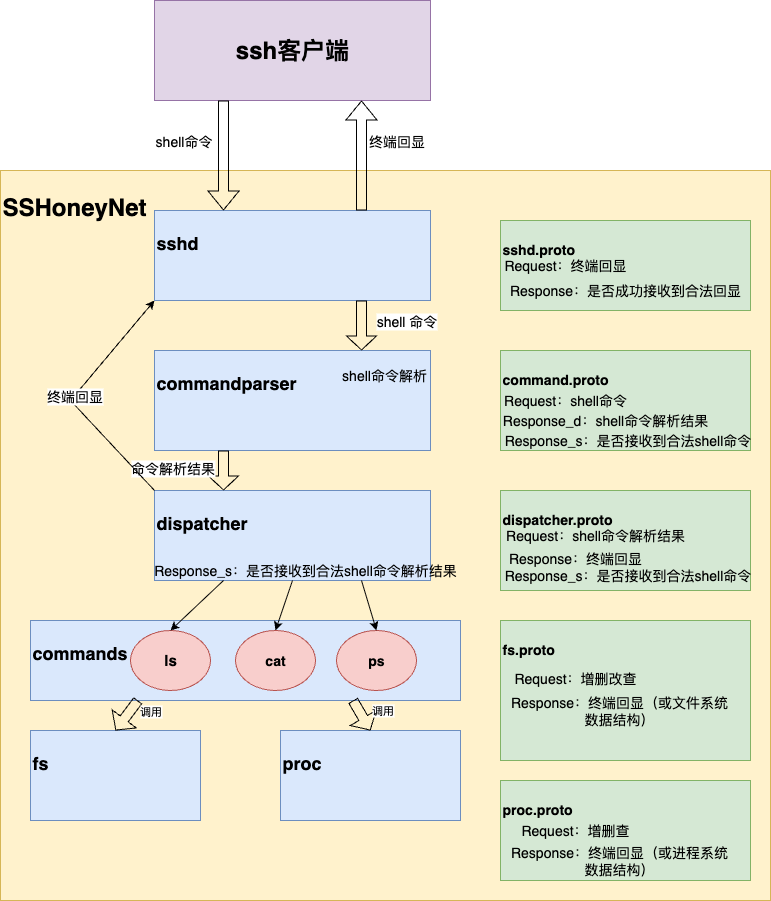

The diagram above was exported from draw.io. Its source (the exported page's mxGraphModel, read from the mxfile embedded in the PNG):
<mxGraphModel dx="754" dy="722" grid="1" gridSize="10" guides="1" tooltips="1" connect="1" arrows="1" fold="1" page="1" pageScale="1" pageWidth="827" pageHeight="1169" math="0" shadow="0">
  <root>
    <mxCell id="0" />
    <mxCell id="1" parent="0" />
    <mxCell id="PhWQLfHTyJiKxtJDP_lO-1" value="&lt;h1&gt;SSHoneyNet&lt;/h1&gt;" style="rounded=0;whiteSpace=wrap;html=1;align=left;verticalAlign=top;fillColor=#fff2cc;strokeColor=#d6b656;" parent="1" vertex="1">
      <mxGeometry x="30" y="190" width="770" height="730" as="geometry" />
    </mxCell>
    <mxCell id="PhWQLfHTyJiKxtJDP_lO-2" value="&lt;h1&gt;ssh客户端&lt;/h1&gt;" style="rounded=0;whiteSpace=wrap;html=1;fillColor=#e1d5e7;strokeColor=#9673a6;" parent="1" vertex="1">
      <mxGeometry x="184" y="20" width="276" height="100" as="geometry" />
    </mxCell>
    <mxCell id="PhWQLfHTyJiKxtJDP_lO-4" value="&lt;h2&gt;sshd&lt;/h2&gt;" style="rounded=0;whiteSpace=wrap;html=1;fillColor=#dae8fc;strokeColor=#6c8ebf;align=left;verticalAlign=top;" parent="1" vertex="1">
      <mxGeometry x="184" y="230" width="276" height="90" as="geometry" />
    </mxCell>
    <mxCell id="PhWQLfHTyJiKxtJDP_lO-5" value="&lt;h2&gt;commandparser&lt;/h2&gt;" style="rounded=0;whiteSpace=wrap;html=1;fillColor=#dae8fc;strokeColor=#6c8ebf;align=left;verticalAlign=top;labelPosition=center;verticalLabelPosition=middle;" parent="1" vertex="1">
      <mxGeometry x="184" y="370" width="276" height="100" as="geometry" />
    </mxCell>
    <mxCell id="PhWQLfHTyJiKxtJDP_lO-6" value="&lt;h2&gt;&lt;strong style=&quot;caret-color: rgb(0, 0, 0);&quot; data-end=&quot;548&quot; data-start=&quot;530&quot;&gt;dispatcher&lt;/strong&gt;&lt;/h2&gt;" style="rounded=0;whiteSpace=wrap;html=1;fillColor=#dae8fc;strokeColor=#6c8ebf;align=left;verticalAlign=top;" parent="1" vertex="1">
      <mxGeometry x="184" y="510" width="276" height="90" as="geometry" />
    </mxCell>
    <mxCell id="Lks20ufZxxoHsTil_GJw-1" value="" style="shape=flexArrow;endArrow=classic;html=1;rounded=0;entryX=0.25;entryY=0;entryDx=0;entryDy=0;exitX=0.25;exitY=1;exitDx=0;exitDy=0;" edge="1" parent="1" source="PhWQLfHTyJiKxtJDP_lO-2" target="PhWQLfHTyJiKxtJDP_lO-4">
      <mxGeometry width="50" height="50" relative="1" as="geometry">
        <mxPoint x="290" y="120" as="sourcePoint" />
        <mxPoint x="340" y="70" as="targetPoint" />
      </mxGeometry>
    </mxCell>
    <mxCell id="Lks20ufZxxoHsTil_GJw-21" value="shell命令" style="edgeLabel;html=1;align=center;verticalAlign=middle;resizable=0;points=[];fontSize=14;" vertex="1" connectable="0" parent="Lks20ufZxxoHsTil_GJw-1">
      <mxGeometry x="-0.1091" y="4" relative="1" as="geometry">
        <mxPoint x="-45" y="-9" as="offset" />
      </mxGeometry>
    </mxCell>
    <mxCell id="Lks20ufZxxoHsTil_GJw-4" value="" style="shape=flexArrow;endArrow=classic;html=1;rounded=0;exitX=0.75;exitY=1;exitDx=0;exitDy=0;entryX=0.75;entryY=0;entryDx=0;entryDy=0;endWidth=19;endSize=4.33;" edge="1" parent="1" source="PhWQLfHTyJiKxtJDP_lO-4" target="PhWQLfHTyJiKxtJDP_lO-5">
      <mxGeometry width="50" height="50" relative="1" as="geometry">
        <mxPoint x="360" y="410" as="sourcePoint" />
        <mxPoint x="410" y="360" as="targetPoint" />
      </mxGeometry>
    </mxCell>
    <mxCell id="Lks20ufZxxoHsTil_GJw-7" value="shell 命令" style="edgeLabel;html=1;align=center;verticalAlign=middle;resizable=0;points=[];fontSize=14;" vertex="1" connectable="0" parent="Lks20ufZxxoHsTil_GJw-4">
      <mxGeometry x="-0.32" y="2" relative="1" as="geometry">
        <mxPoint x="42" y="3" as="offset" />
      </mxGeometry>
    </mxCell>
    <mxCell id="Lks20ufZxxoHsTil_GJw-11" value="shell命令解析" style="text;strokeColor=none;align=center;fillColor=none;html=1;verticalAlign=middle;whiteSpace=wrap;rounded=0;fontSize=14;" vertex="1" parent="1">
      <mxGeometry x="366" y="380" width="96" height="30" as="geometry" />
    </mxCell>
    <mxCell id="Lks20ufZxxoHsTil_GJw-13" value="" style="shape=flexArrow;endArrow=classic;html=1;rounded=0;entryX=0.25;entryY=0;entryDx=0;entryDy=0;endWidth=19;endSize=4.33;exitX=0.25;exitY=1;exitDx=0;exitDy=0;" edge="1" parent="1" source="PhWQLfHTyJiKxtJDP_lO-5" target="PhWQLfHTyJiKxtJDP_lO-6">
      <mxGeometry width="50" height="50" relative="1" as="geometry">
        <mxPoint x="242" y="460" as="sourcePoint" />
        <mxPoint x="240" y="510" as="targetPoint" />
      </mxGeometry>
    </mxCell>
    <mxCell id="Lks20ufZxxoHsTil_GJw-14" value="命令解析结果" style="edgeLabel;html=1;align=center;verticalAlign=middle;resizable=0;points=[];fontSize=14;" vertex="1" connectable="0" parent="Lks20ufZxxoHsTil_GJw-13">
      <mxGeometry x="-0.32" y="2" relative="1" as="geometry">
        <mxPoint x="-54" y="3" as="offset" />
      </mxGeometry>
    </mxCell>
    <mxCell id="Lks20ufZxxoHsTil_GJw-17" value="" style="endArrow=classic;html=1;rounded=0;exitX=0;exitY=0;exitDx=0;exitDy=0;entryX=0;entryY=1;entryDx=0;entryDy=0;" edge="1" parent="1" source="PhWQLfHTyJiKxtJDP_lO-6" target="PhWQLfHTyJiKxtJDP_lO-4">
      <mxGeometry width="50" height="50" relative="1" as="geometry">
        <mxPoint x="215" y="550" as="sourcePoint" />
        <mxPoint x="65" y="692.8571428571429" as="targetPoint" />
        <Array as="points">
          <mxPoint x="100" y="420" />
        </Array>
      </mxGeometry>
    </mxCell>
    <mxCell id="Lks20ufZxxoHsTil_GJw-19" value="终端回显" style="edgeLabel;html=1;align=center;verticalAlign=middle;resizable=0;points=[];fontSize=14;" vertex="1" connectable="0" parent="Lks20ufZxxoHsTil_GJw-17">
      <mxGeometry x="0.0147" relative="1" as="geometry">
        <mxPoint as="offset" />
      </mxGeometry>
    </mxCell>
    <mxCell id="Lks20ufZxxoHsTil_GJw-40" value="&lt;h2&gt;commands&lt;/h2&gt;" style="rounded=0;whiteSpace=wrap;html=1;align=left;verticalAlign=top;fillColor=#dae8fc;strokeColor=#6c8ebf;" vertex="1" parent="1">
      <mxGeometry x="60" y="640" width="430" height="80" as="geometry" />
    </mxCell>
    <mxCell id="Lks20ufZxxoHsTil_GJw-20" value="" style="shape=flexArrow;endArrow=classic;html=1;rounded=0;exitX=0.75;exitY=0;exitDx=0;exitDy=0;entryX=0.75;entryY=1;entryDx=0;entryDy=0;" edge="1" parent="1" source="PhWQLfHTyJiKxtJDP_lO-4" target="PhWQLfHTyJiKxtJDP_lO-2">
      <mxGeometry width="50" height="50" relative="1" as="geometry">
        <mxPoint x="380" y="130" as="sourcePoint" />
        <mxPoint x="360" y="120" as="targetPoint" />
      </mxGeometry>
    </mxCell>
    <mxCell id="Lks20ufZxxoHsTil_GJw-22" value="终端回显" style="edgeLabel;html=1;align=center;verticalAlign=middle;resizable=0;points=[];fontSize=14;" vertex="1" connectable="0" parent="Lks20ufZxxoHsTil_GJw-20">
      <mxGeometry x="0.1273" y="-5" relative="1" as="geometry">
        <mxPoint x="29" y="-8" as="offset" />
      </mxGeometry>
    </mxCell>
    <mxCell id="Lks20ufZxxoHsTil_GJw-23" value="&lt;h3&gt;ls&lt;/h3&gt;" style="ellipse;whiteSpace=wrap;html=1;fillColor=#f8cecc;strokeColor=#b85450;fontSize=13;" vertex="1" parent="1">
      <mxGeometry x="160" y="650" width="80" height="60" as="geometry" />
    </mxCell>
    <mxCell id="Lks20ufZxxoHsTil_GJw-24" value="&lt;h3&gt;cat&lt;/h3&gt;" style="ellipse;whiteSpace=wrap;html=1;fillColor=#f8cecc;strokeColor=#b85450;" vertex="1" parent="1">
      <mxGeometry x="265" y="650" width="80" height="60" as="geometry" />
    </mxCell>
    <mxCell id="Lks20ufZxxoHsTil_GJw-25" value="&lt;h3&gt;ps&lt;/h3&gt;" style="ellipse;whiteSpace=wrap;html=1;fillColor=#f8cecc;strokeColor=#b85450;" vertex="1" parent="1">
      <mxGeometry x="366" y="650" width="80" height="60" as="geometry" />
    </mxCell>
    <mxCell id="Lks20ufZxxoHsTil_GJw-26" value="" style="endArrow=classic;html=1;rounded=0;entryX=0.5;entryY=0;entryDx=0;entryDy=0;exitX=0.5;exitY=1;exitDx=0;exitDy=0;" edge="1" parent="1" source="PhWQLfHTyJiKxtJDP_lO-6" target="Lks20ufZxxoHsTil_GJw-24">
      <mxGeometry width="50" height="50" relative="1" as="geometry">
        <mxPoint x="430" y="570" as="sourcePoint" />
        <mxPoint x="480" y="520" as="targetPoint" />
      </mxGeometry>
    </mxCell>
    <mxCell id="Lks20ufZxxoHsTil_GJw-27" value="" style="endArrow=classic;html=1;rounded=0;exitX=0.25;exitY=1;exitDx=0;exitDy=0;entryX=0.5;entryY=0;entryDx=0;entryDy=0;" edge="1" parent="1" source="PhWQLfHTyJiKxtJDP_lO-6" target="Lks20ufZxxoHsTil_GJw-23">
      <mxGeometry width="50" height="50" relative="1" as="geometry">
        <mxPoint x="360" y="410" as="sourcePoint" />
        <mxPoint x="410" y="360" as="targetPoint" />
      </mxGeometry>
    </mxCell>
    <mxCell id="Lks20ufZxxoHsTil_GJw-29" value="" style="endArrow=classic;html=1;rounded=0;entryX=0.5;entryY=0;entryDx=0;entryDy=0;exitX=0.75;exitY=1;exitDx=0;exitDy=0;" edge="1" parent="1" source="PhWQLfHTyJiKxtJDP_lO-6" target="Lks20ufZxxoHsTil_GJw-25">
      <mxGeometry width="50" height="50" relative="1" as="geometry">
        <mxPoint x="460" y="575" as="sourcePoint" />
        <mxPoint x="510" y="525" as="targetPoint" />
      </mxGeometry>
    </mxCell>
    <mxCell id="Lks20ufZxxoHsTil_GJw-33" value="Response_s：是否接收到合法shell命令解析结果" style="text;strokeColor=none;align=center;fillColor=none;html=1;verticalAlign=middle;whiteSpace=wrap;rounded=0;fontSize=14;" vertex="1" parent="1">
      <mxGeometry x="180" y="580" width="310" height="20" as="geometry" />
    </mxCell>
    <mxCell id="Lks20ufZxxoHsTil_GJw-36" value="&lt;h3&gt;dispatcher.proto&lt;/h3&gt;" style="rounded=0;whiteSpace=wrap;html=1;fillColor=#d5e8d4;strokeColor=#82b366;align=left;verticalAlign=top;" vertex="1" parent="1">
      <mxGeometry x="530" y="510" width="250" height="100" as="geometry" />
    </mxCell>
    <mxCell id="Lks20ufZxxoHsTil_GJw-15" value="Request：shell命令解析结果" style="text;strokeColor=none;align=center;fillColor=none;html=1;verticalAlign=middle;whiteSpace=wrap;rounded=0;fontSize=14;" vertex="1" parent="1">
      <mxGeometry x="500" y="542.5" width="250" height="25" as="geometry" />
    </mxCell>
    <mxCell id="Lks20ufZxxoHsTil_GJw-16" value="Response：终端回显" style="text;strokeColor=none;align=center;fillColor=none;html=1;verticalAlign=middle;whiteSpace=wrap;rounded=0;fontSize=14;" vertex="1" parent="1">
      <mxGeometry x="490" y="567.5" width="230" height="20" as="geometry" />
    </mxCell>
    <mxCell id="Lks20ufZxxoHsTil_GJw-37" value="&lt;h3&gt;command.proto&lt;/h3&gt;" style="rounded=0;whiteSpace=wrap;html=1;fillColor=#d5e8d4;strokeColor=#82b366;align=left;verticalAlign=top;" vertex="1" parent="1">
      <mxGeometry x="530" y="370" width="250" height="100" as="geometry" />
    </mxCell>
    <mxCell id="Lks20ufZxxoHsTil_GJw-9" value="Request：shell命令" style="text;strokeColor=none;align=center;fillColor=none;html=1;verticalAlign=middle;whiteSpace=wrap;rounded=0;fontSize=14;" vertex="1" parent="1">
      <mxGeometry x="470" y="410" width="250" height="20" as="geometry" />
    </mxCell>
    <mxCell id="Lks20ufZxxoHsTil_GJw-10" value="Response_d：shell命令解析结果" style="text;strokeColor=none;align=center;fillColor=none;html=1;verticalAlign=middle;whiteSpace=wrap;rounded=0;fontSize=14;" vertex="1" parent="1">
      <mxGeometry x="520" y="430" width="230" height="20" as="geometry" />
    </mxCell>
    <mxCell id="Lks20ufZxxoHsTil_GJw-32" value="Response_s：是否接收到合法shell命令" style="text;strokeColor=none;align=center;fillColor=none;html=1;verticalAlign=middle;whiteSpace=wrap;rounded=0;fontSize=14;" vertex="1" parent="1">
      <mxGeometry x="520" y="450" width="275" height="20" as="geometry" />
    </mxCell>
    <mxCell id="Lks20ufZxxoHsTil_GJw-38" value="&lt;h3&gt;sshd.proto&lt;/h3&gt;" style="rounded=0;whiteSpace=wrap;html=1;fillColor=#d5e8d4;strokeColor=#82b366;align=left;horizontal=1;verticalAlign=top;" vertex="1" parent="1">
      <mxGeometry x="530" y="240" width="250" height="90" as="geometry" />
    </mxCell>
    <mxCell id="Lks20ufZxxoHsTil_GJw-30" value="Request：终端回显" style="text;strokeColor=none;align=center;fillColor=none;html=1;verticalAlign=middle;whiteSpace=wrap;rounded=0;fontSize=14;" vertex="1" parent="1">
      <mxGeometry x="470" y="270" width="250" height="30" as="geometry" />
    </mxCell>
    <mxCell id="Lks20ufZxxoHsTil_GJw-31" value="Response：是否成功接收到合法回显" style="text;strokeColor=none;align=center;fillColor=none;html=1;verticalAlign=middle;whiteSpace=wrap;rounded=0;fontSize=14;" vertex="1" parent="1">
      <mxGeometry x="530" y="300" width="250" height="20" as="geometry" />
    </mxCell>
    <mxCell id="Lks20ufZxxoHsTil_GJw-39" value="Response_s：是否接收到合法shell命令" style="text;strokeColor=none;align=center;fillColor=none;html=1;verticalAlign=middle;whiteSpace=wrap;rounded=0;fontSize=14;" vertex="1" parent="1">
      <mxGeometry x="520" y="585" width="275" height="20" as="geometry" />
    </mxCell>
    <mxCell id="Lks20ufZxxoHsTil_GJw-41" value="&lt;h2&gt;fs&lt;/h2&gt;" style="rounded=0;whiteSpace=wrap;html=1;align=left;verticalAlign=top;fillColor=#dae8fc;strokeColor=#6c8ebf;" vertex="1" parent="1">
      <mxGeometry x="60" y="750" width="170" height="90" as="geometry" />
    </mxCell>
    <mxCell id="Lks20ufZxxoHsTil_GJw-42" value="&lt;h2&gt;proc&lt;/h2&gt;" style="rounded=0;whiteSpace=wrap;html=1;align=left;verticalAlign=top;fillColor=#dae8fc;strokeColor=#6c8ebf;" vertex="1" parent="1">
      <mxGeometry x="310" y="750" width="180" height="90" as="geometry" />
    </mxCell>
    <mxCell id="Lks20ufZxxoHsTil_GJw-43" value="&lt;h3&gt;fs.proto&lt;/h3&gt;" style="rounded=0;whiteSpace=wrap;html=1;fillColor=#d5e8d4;strokeColor=#82b366;verticalAlign=top;align=left;" vertex="1" parent="1">
      <mxGeometry x="530" y="640" width="250" height="140" as="geometry" />
    </mxCell>
    <mxCell id="Lks20ufZxxoHsTil_GJw-44" value="&lt;h3&gt;proc.proto&lt;/h3&gt;" style="rounded=0;whiteSpace=wrap;html=1;fillColor=#d5e8d4;strokeColor=#82b366;verticalAlign=top;align=left;" vertex="1" parent="1">
      <mxGeometry x="530" y="800" width="250" height="100" as="geometry" />
    </mxCell>
    <mxCell id="Lks20ufZxxoHsTil_GJw-45" value="Request：增删改查" style="text;strokeColor=none;align=center;fillColor=none;html=1;verticalAlign=middle;whiteSpace=wrap;rounded=0;fontSize=14;" vertex="1" parent="1">
      <mxGeometry x="480" y="685" width="250" height="25" as="geometry" />
    </mxCell>
    <mxCell id="Lks20ufZxxoHsTil_GJw-46" value="Response：终端回显（或文件系统数据结构）" style="text;strokeColor=none;align=center;fillColor=none;html=1;verticalAlign=middle;whiteSpace=wrap;rounded=0;fontSize=14;" vertex="1" parent="1">
      <mxGeometry x="533.75" y="720" width="230" height="20" as="geometry" />
    </mxCell>
    <mxCell id="Lks20ufZxxoHsTil_GJw-47" value="Request：增删查" style="text;strokeColor=none;align=center;fillColor=none;html=1;verticalAlign=middle;whiteSpace=wrap;rounded=0;fontSize=14;" vertex="1" parent="1">
      <mxGeometry x="480" y="837.5" width="250" height="25" as="geometry" />
    </mxCell>
    <mxCell id="Lks20ufZxxoHsTil_GJw-48" value="Response：终端回显（或进程系统数据结构）" style="text;strokeColor=none;align=center;fillColor=none;html=1;verticalAlign=middle;whiteSpace=wrap;rounded=0;fontSize=14;" vertex="1" parent="1">
      <mxGeometry x="533.75" y="870" width="230" height="20" as="geometry" />
    </mxCell>
    <mxCell id="Lks20ufZxxoHsTil_GJw-49" value="" style="shape=flexArrow;endArrow=classic;html=1;rounded=0;entryX=0.5;entryY=0;entryDx=0;entryDy=0;endWidth=19;endSize=4.33;exitX=0.25;exitY=1;exitDx=0;exitDy=0;" edge="1" parent="1" source="Lks20ufZxxoHsTil_GJw-40" target="Lks20ufZxxoHsTil_GJw-41">
      <mxGeometry width="50" height="50" relative="1" as="geometry">
        <mxPoint x="160" y="730" as="sourcePoint" />
        <mxPoint x="160" y="770" as="targetPoint" />
      </mxGeometry>
    </mxCell>
    <mxCell id="Lks20ufZxxoHsTil_GJw-51" value="调用" style="edgeLabel;html=1;align=center;verticalAlign=middle;resizable=0;points=[];" vertex="1" connectable="0" parent="Lks20ufZxxoHsTil_GJw-49">
      <mxGeometry x="-0.136" y="1" relative="1" as="geometry">
        <mxPoint x="21" y="-3" as="offset" />
      </mxGeometry>
    </mxCell>
    <mxCell id="Lks20ufZxxoHsTil_GJw-52" value="" style="shape=flexArrow;endArrow=classic;html=1;rounded=0;entryX=0.5;entryY=0;entryDx=0;entryDy=0;endWidth=19;endSize=4.33;exitX=0.75;exitY=1;exitDx=0;exitDy=0;" edge="1" parent="1" source="Lks20ufZxxoHsTil_GJw-40" target="Lks20ufZxxoHsTil_GJw-42">
      <mxGeometry width="50" height="50" relative="1" as="geometry">
        <mxPoint x="343" y="740" as="sourcePoint" />
        <mxPoint x="320" y="770" as="targetPoint" />
      </mxGeometry>
    </mxCell>
    <mxCell id="Lks20ufZxxoHsTil_GJw-53" value="调用" style="edgeLabel;html=1;align=center;verticalAlign=middle;resizable=0;points=[];" vertex="1" connectable="0" parent="Lks20ufZxxoHsTil_GJw-52">
      <mxGeometry x="-0.136" y="1" relative="1" as="geometry">
        <mxPoint x="21" y="-3" as="offset" />
      </mxGeometry>
    </mxCell>
  </root>
</mxGraphModel>